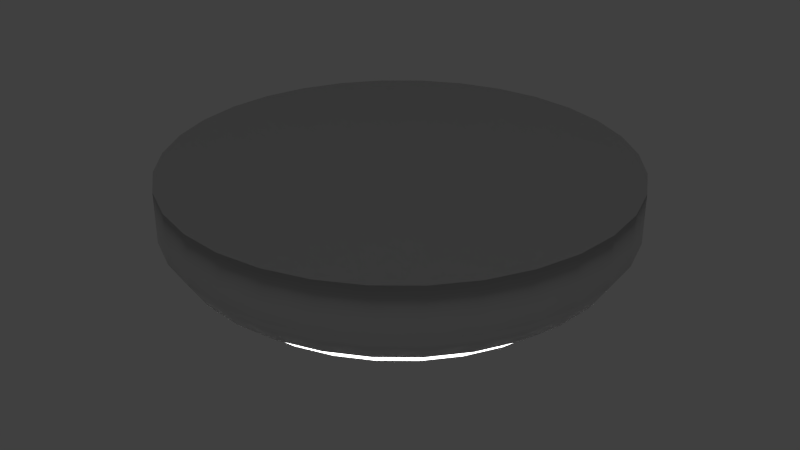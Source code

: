 # Source: ModernLight.blend  (saved by Blender 2.76.0; exported with 4.5.12 LTS)
import bpy
from mathutils import Matrix  # noqa: F401  (used for matrix-valued properties, if any)

bpy.ops.wm.read_factory_settings(use_empty=True)
scene = bpy.context.scene
scene.name = 'Scene'

# ---- collections
col_collection_1 = bpy.data.collections.new('Collection 1'); scene.collection.children.link(col_collection_1)

# ---- materials (node trees are filled in below, after node groups)
mat_material_001 = bpy.data.materials.new('Material.001')
mat_material_001.alpha_threshold = 0.0
mat_material_001.diffuse_color = (0.8971, 0.8971, 0.8971, 1.0)
mat_material_001.roughness = 0.5
mat_material_002 = bpy.data.materials.new('Material.002')
mat_material_002.alpha_threshold = 0.0
mat_material_002.roughness = 0.5

# ---- material node trees
mat_material_001.use_nodes = True; mat_material_001.node_tree.nodes.clear()
_N = mat_material_001.node_tree.nodes; _L = mat_material_001.node_tree.links
n0 = _N.new('ShaderNodeOutputMaterial'); n0.name = 'Material Output'; n0.location = (300, 300)
n1 = _N.new('ShaderNodeMixShader'); n1.name = 'Mix Shader'; n1.location = (10, 300)
n2 = _N.new('ShaderNodeBsdfDiffuse'); n2.name = 'Diffuse BSDF'; n2.location = (-190, 200)
n3 = _N.new('ShaderNodeBsdfAnisotropic'); n3.name = 'Glossy BSDF'; n3.location = (-190, 100)
n3.distribution = 'GGX'
n3.inputs[1].default_value = 0.4472
_L.new(n1.outputs[0], n0.inputs[0])
_L.new(n2.outputs[0], n1.inputs[1])
_L.new(n3.outputs[0], n1.inputs[2])
n0.is_active_output = True
mat_material_002.use_nodes = True; mat_material_002.node_tree.nodes.clear()
_N = mat_material_002.node_tree.nodes; _L = mat_material_002.node_tree.links
n0 = _N.new('ShaderNodeOutputMaterial'); n0.name = 'Material Output'; n0.location = (300, 300)
n1 = _N.new('ShaderNodeEmission'); n1.name = 'Emission'; n1.location = (10, 300)
n1.inputs[0].default_value = (0.8, 0.8, 0.8, 1.0)
n1.inputs[1].default_value = 4.0
_L.new(n1.outputs[0], n0.inputs[0])
n0.is_active_output = True

# ---- world
world_world = bpy.data.worlds.new('World'); scene.world = world_world
world_world.color = (0.05088, 0.05088, 0.05088)
world_world.use_sun_shadow = False
world_world.sun_shadow_jitter_overblur = 0.0
world_world.cycles.sampling_method = 'MANUAL'
world_world.cycles.sample_map_resolution = 256

# ---- meshes
me_cylinder = bpy.data.meshes.new('Cylinder')
me_cylinder.from_pydata([(9.017e-09, 0.9241, -1.962), (0.0, 1.0, 0.0376), (0.1803, 0.9063, -1.962), (0.1951, 0.9808, 0.0376), (0.3536, 0.8537, -1.962), (0.3827, 0.9239, 0.0376), (0.5134, 0.7683, -1.962), (0.5556, 0.8315, 0.0376), (0.6534, 0.6534, -1.962), (0.7071, 0.7071, 0.0376), (0.7683, 0.5134, -1.962), (0.8315, 0.5556, 0.0376), (0.8537, 0.3536, -1.962), (0.9239, 0.3827, 0.0376), (0.9063, 0.1803, -1.962), (0.9808, 0.1951, 0.0376), (0.9241, 9.14e-08, -1.962), (1.0, 7.55e-08, 0.0376), (0.9063, -0.1803, -1.962), (0.9808, -0.1951, 0.0376), (0.8537, -0.3536, -1.962), (0.9239, -0.3827, 0.0376), (0.7683, -0.5134, -1.962), (0.8315, -0.5556, 0.0376), (0.6534, -0.6534, -1.962), (0.7071, -0.7071, 0.0376), (0.5134, -0.7683, -1.962), (0.5556, -0.8315, 0.0376), (0.3536, -0.8537, -1.962), (0.3827, -0.9239, 0.0376), (0.1803, -0.9063, -1.962), (0.1951, -0.9808, 0.0376), (-2.921e-07, -0.9241, -1.962), (-3.258e-07, -1.0, 0.0376), (-0.1803, -0.9063, -1.962), (-0.1951, -0.9808, 0.0376), (-0.3536, -0.8537, -1.962), (-0.3827, -0.9239, 0.0376), (-0.5134, -0.7683, -1.962), (-0.5556, -0.8315, 0.0376), (-0.6534, -0.6534, -1.962), (-0.7071, -0.7071, 0.0376), (-0.7683, -0.5134, -1.962), (-0.8315, -0.5556, 0.0376), (-0.8537, -0.3536, -1.962), (-0.9239, -0.3827, 0.0376), (-0.9063, -0.1803, -1.962), (-0.9808, -0.1951, 0.0376), (-0.9241, 9.139e-07, -1.962), (-1.0, 9.656e-07, 0.0376), (-0.9063, 0.1803, -1.962), (-0.9808, 0.1951, 0.0376), (-0.8537, 0.3536, -1.962), (-0.9239, 0.3827, 0.0376), (-0.7683, 0.5134, -1.962), (-0.8315, 0.5556, 0.0376), (-0.6534, 0.6534, -1.962), (-0.7071, 0.7071, 0.0376), (-0.5134, 0.7683, -1.962), (-0.5556, 0.8315, 0.0376), (-0.3536, 0.8537, -1.962), (-0.3827, 0.9239, 0.0376), (-0.1803, 0.9063, -1.962), (-0.1951, 0.9808, 0.0376), (0.0, 1.0, -1.262), (0.1951, 0.9808, -1.262), (0.3827, 0.9239, -1.262), (0.5556, 0.8315, -1.262), (0.7071, 0.7071, -1.262), (0.8315, 0.5556, -1.262), (0.9239, 0.3827, -1.262), (0.9808, 0.1951, -1.262), (1.0, 7.55e-08, -1.262), (0.9808, -0.1951, -1.262), (0.9239, -0.3827, -1.262), (0.8315, -0.5556, -1.262), (0.7071, -0.7071, -1.262), (0.5556, -0.8315, -1.262), (0.3827, -0.9239, -1.262), (0.1951, -0.9808, -1.262), (-3.258e-07, -1.0, -1.262), (-0.1951, -0.9808, -1.262), (-0.3827, -0.9239, -1.262), (-0.5556, -0.8315, -1.262), (-0.7071, -0.7071, -1.262), (-0.8315, -0.5556, -1.262), (-0.9239, -0.3827, -1.262), (-0.9808, -0.1951, -1.262), (-1.0, 9.656e-07, -1.262), (-0.9808, 0.1951, -1.262), (-0.9239, 0.3827, -1.262), (-0.8315, 0.5556, -1.262), (-0.7071, 0.7071, -1.262), (-0.5556, 0.8315, -1.262), (-0.3827, 0.9239, -1.262), (-0.1951, 0.9808, -1.262), (-0.7359, 0.4917, -1.92), (-0.7218, 0.4823, -2.203), (-0.6799, 0.4543, -2.475), (-0.6119, 0.4089, -2.726), (-0.5204, 0.3477, -2.946), (-0.4089, 0.2732, -3.126), (-0.2816, 0.1882, -3.26), (-0.1436, 0.09593, -3.343), (-0.1595, 0.06608, -3.343), (-0.3129, 0.1296, -3.26), (-0.4543, 0.1882, -3.126), (-0.5782, 0.2395, -2.946), (-0.6799, 0.2816, -2.726), (-0.7555, 0.3129, -2.475), (-0.802, 0.3322, -2.203), (-0.8177, 0.3387, -1.92), (-0.8681, 0.1727, -1.92), (-0.8514, 0.1694, -2.203), (-0.802, 0.1595, -2.475), (-0.7218, 0.1436, -2.726), (-0.6138, 0.1221, -2.946), (-0.4823, 0.09593, -3.126), (-0.3322, 0.06608, -3.26), (-0.1694, 0.03369, -3.343), (-0.1727, 1.371e-08, -3.343), (-0.3387, 1.371e-08, -3.26), (-0.4917, 1.371e-08, -3.126), (-0.6258, 1.371e-08, -2.946), (-0.7359, 1.371e-08, -2.726), (-0.8177, 1.371e-08, -2.475), (-0.8681, 1.371e-08, -2.203), (-0.8851, 1.371e-08, -1.92), (-0.6258, 0.6258, -1.92), (-0.6138, 0.6138, -2.203), (-0.5782, 0.5782, -2.475), (-0.5204, 0.5204, -2.726), (-0.4425, 0.4425, -2.946), (-0.3477, 0.3477, -3.126), (-0.2395, 0.2395, -3.26), (-0.1221, 0.1221, -3.343), (-0.4917, 0.7359, -1.92), (-0.4823, 0.7218, -2.203), (-0.4543, 0.6799, -2.475), (-0.4089, 0.6119, -2.726), (-0.3477, 0.5204, -2.946), (-0.2732, 0.4089, -3.126), (-0.1882, 0.2816, -3.26), (-0.09593, 0.1436, -3.343), (-0.3387, 0.8177, -1.92), (-0.3322, 0.802, -2.203), (-0.3129, 0.7555, -2.475), (-0.2816, 0.6799, -2.726), (-0.2395, 0.5782, -2.946), (-0.1882, 0.4543, -3.126), (-0.1296, 0.3129, -3.26), (-0.06608, 0.1595, -3.343), (-0.1727, 0.8681, -1.92), (-0.1694, 0.8514, -2.203), (-0.1595, 0.802, -2.475), (-0.1436, 0.7218, -2.726), (-0.1221, 0.6138, -2.946), (-0.09593, 0.4823, -3.126), (-0.06608, 0.3322, -3.26), (-0.03369, 0.1694, -3.343), (3.667e-07, 0.8851, -1.92), (3.799e-07, 0.8681, -2.203), (2.348e-07, 0.8177, -2.475), (3.271e-07, 0.7359, -2.726), (3.139e-07, 0.6258, -2.946), (3.337e-07, 0.4917, -3.126), (3.007e-07, 0.3387, -3.26), (3.04e-07, 0.1727, -3.343), (0.1727, 0.8681, -1.92), (0.1694, 0.8514, -2.203), (0.1595, 0.802, -2.475), (0.1436, 0.7218, -2.726), (0.1221, 0.6138, -2.946), (0.09593, 0.4823, -3.126), (0.06608, 0.3322, -3.26), (0.03369, 0.1694, -3.343), (0.3387, 0.8177, -1.92), (0.3322, 0.802, -2.203), (0.3129, 0.7555, -2.475), (0.2816, 0.6799, -2.726), (0.2395, 0.5782, -2.946), (0.1882, 0.4543, -3.126), (0.1296, 0.3129, -3.26), (0.06608, 0.1595, -3.343), (0.4917, 0.7359, -1.92), (0.4823, 0.7218, -2.203), (0.4543, 0.6799, -2.475), (0.4089, 0.6119, -2.726), (0.3477, 0.5204, -2.946), (0.2732, 0.4089, -3.126), (0.1882, 0.2816, -3.26), (0.09593, 0.1436, -3.343), (0.6258, 0.6258, -1.92), (0.6138, 0.6138, -2.203), (0.5782, 0.5782, -2.475), (0.5204, 0.5204, -2.726), (0.4425, 0.4425, -2.946), (0.3477, 0.3477, -3.126), (0.2395, 0.2395, -3.26), (0.1221, 0.1221, -3.343), (0.7359, 0.4917, -1.92), (0.7218, 0.4823, -2.203), (0.6799, 0.4543, -2.475), (0.6119, 0.4089, -2.726), (0.5204, 0.3477, -2.946), (0.4089, 0.2732, -3.126), (0.2816, 0.1882, -3.26), (0.1436, 0.09593, -3.343), (0.8177, 0.3387, -1.92), (0.802, 0.3322, -2.203), (0.7555, 0.3129, -2.475), (0.6799, 0.2816, -2.726), (0.5782, 0.2395, -2.946), (0.4543, 0.1882, -3.126), (0.3129, 0.1296, -3.26), (0.1595, 0.06608, -3.343), (0.8681, 0.1727, -1.92), (0.8514, 0.1694, -2.203), (0.802, 0.1595, -2.475), (0.7218, 0.1436, -2.726), (0.6138, 0.1221, -2.946), (0.4823, 0.09593, -3.126), (0.3322, 0.06608, -3.26), (0.1694, 0.03369, -3.343), (0.8851, -7.511e-08, -1.92), (0.8681, -6.192e-08, -2.203), (0.8177, 6.997e-08, -2.475), (0.7359, -6.192e-08, -2.726), (0.6258, -9.163e-09, -2.946), (0.4917, 4.026e-09, -3.126), (0.3387, 1.721e-08, -3.26), (0.1727, 1.721e-08, -3.343), (0.8681, -0.1727, -1.92), (0.8514, -0.1694, -2.203), (0.802, -0.1595, -2.475), (0.7218, -0.1436, -2.726), (0.6138, -0.1221, -2.946), (0.4823, -0.09593, -3.126), (0.3322, -0.06608, -3.26), (0.1694, -0.03369, -3.343), (0.8177, -0.3387, -1.92), (0.802, -0.3322, -2.203), (0.7555, -0.3129, -2.475), (0.6799, -0.2816, -2.726), (0.5782, -0.2395, -2.946), (0.4543, -0.1882, -3.126), (0.3129, -0.1296, -3.26), (0.1595, -0.06608, -3.343), (0.7359, -0.4917, -1.92), (0.7218, -0.4823, -2.203), (0.6799, -0.4543, -2.475), (0.6119, -0.4089, -2.726), (0.5204, -0.3477, -2.946), (0.4089, -0.2732, -3.126), (0.2816, -0.1882, -3.26), (0.1436, -0.09593, -3.343), (0.6258, -0.6258, -1.92), (0.6138, -0.6138, -2.203), (0.5782, -0.5782, -2.475), (0.5204, -0.5204, -2.726), (0.4425, -0.4425, -2.946), (0.3477, -0.3477, -3.126), (0.2395, -0.2395, -3.26), (0.1221, -0.1221, -3.343), (0.4917, -0.7359, -1.92), (0.4823, -0.7218, -2.203), (0.4543, -0.6799, -2.475), (0.4089, -0.6119, -2.726), (0.3477, -0.5204, -2.946), (0.2732, -0.4089, -3.126), (0.1882, -0.2816, -3.26), (0.09593, -0.1436, -3.343), (0.3387, -0.8177, -1.92), (0.3322, -0.802, -2.203), (0.3129, -0.7555, -2.475), (0.2816, -0.6799, -2.726), (0.2395, -0.5782, -2.946), (0.1882, -0.4543, -3.126), (0.1296, -0.3129, -3.26), (0.06608, -0.1595, -3.343), (0.1727, -0.8681, -1.92), (0.1694, -0.8514, -2.203), (0.1595, -0.802, -2.475), (0.1436, -0.7218, -2.726), (0.1221, -0.6138, -2.946), (0.09593, -0.4823, -3.126), (0.06608, -0.3322, -3.26), (0.03369, -0.1694, -3.343), (3.198e-07, 1.371e-08, -3.37), (1.557e-07, -0.8851, -1.92), (1.161e-07, -0.8681, -2.203), (3.139e-07, -0.8177, -2.475), (1.557e-07, -0.7359, -2.726), (1.952e-07, -0.6258, -2.946), (2.612e-07, -0.4917, -3.126), (2.546e-07, -0.3387, -3.26), (3.106e-07, -0.1727, -3.343), (-0.1727, -0.8681, -1.92), (-0.1694, -0.8514, -2.203), (-0.1595, -0.802, -2.475), (-0.1436, -0.7218, -2.726), (-0.1221, -0.6138, -2.946), (-0.09593, -0.4823, -3.126), (-0.06608, -0.3322, -3.26), (-0.03369, -0.1694, -3.343), (-0.3387, -0.8177, -1.92), (-0.3322, -0.802, -2.203), (-0.3129, -0.7555, -2.475), (-0.2816, -0.6799, -2.726), (-0.2395, -0.5782, -2.946), (-0.1882, -0.4543, -3.126), (-0.1296, -0.3129, -3.26), (-0.06608, -0.1595, -3.343), (-0.4917, -0.7359, -1.92), (-0.4823, -0.7218, -2.203), (-0.4543, -0.6799, -2.475), (-0.4089, -0.6119, -2.726), (-0.3477, -0.5204, -2.946), (-0.2732, -0.4089, -3.126), (-0.1882, -0.2816, -3.26), (-0.09593, -0.1436, -3.343), (-0.6258, -0.6258, -1.92), (-0.6138, -0.6138, -2.203), (-0.5782, -0.5782, -2.475), (-0.5204, -0.5204, -2.726), (-0.4425, -0.4425, -2.946), (-0.3477, -0.3477, -3.126), (-0.2395, -0.2395, -3.26), (-0.1221, -0.1221, -3.343), (-0.7359, -0.4917, -1.92), (-0.7218, -0.4823, -2.203), (-0.6799, -0.4543, -2.475), (-0.6119, -0.4089, -2.726), (-0.5204, -0.3477, -2.946), (-0.4089, -0.2732, -3.126), (-0.2816, -0.1882, -3.26), (-0.1436, -0.09593, -3.343), (-0.8177, -0.3387, -1.92), (-0.802, -0.3322, -2.203), (-0.7555, -0.3129, -2.475), (-0.6799, -0.2816, -2.726), (-0.5782, -0.2395, -2.946), (-0.4543, -0.1882, -3.126), (-0.3129, -0.1296, -3.26), (-0.1595, -0.06608, -3.343), (-0.8681, -0.1727, -1.92), (-0.8514, -0.1694, -2.203), (-0.802, -0.1595, -2.475), (-0.7218, -0.1436, -2.726), (-0.6138, -0.1221, -2.946), (-0.4823, -0.09593, -3.126), (-0.3322, -0.06608, -3.26), (-0.1694, -0.03369, -3.343)], [], [(64, 1, 3, 65), (65, 3, 5, 66), (66, 5, 7, 67), (67, 7, 9, 68), (68, 9, 11, 69), (69, 11, 13, 70), (70, 13, 15, 71), (71, 15, 17, 72), (72, 17, 19, 73), (73, 19, 21, 74), (74, 21, 23, 75), (75, 23, 25, 76), (76, 25, 27, 77), (77, 27, 29, 78), (78, 29, 31, 79), (79, 31, 33, 80), (80, 33, 35, 81), (81, 35, 37, 82), (82, 37, 39, 83), (83, 39, 41, 84), (84, 41, 43, 85), (85, 43, 45, 86), (86, 45, 47, 87), (87, 47, 49, 88), (88, 49, 51, 89), (89, 51, 53, 90), (90, 53, 55, 91), (91, 55, 57, 92), (92, 57, 59, 93), (93, 59, 61, 94), (3, 1, 63, 61, 59, 57, 55, 53, 51, 49, 47, 45, 43, 41, 39, 37, 35, 33, 31, 29, 27, 25, 23, 21, 19, 17, 15, 13, 11, 9, 7, 5), (95, 63, 1, 64), (94, 61, 63, 95), (0, 2, 4, 6, 8, 10, 12, 14, 16, 18, 20, 22, 24, 26, 28, 30, 32, 34, 36, 38, 40, 42, 44, 46, 48, 50, 52, 54, 56, 58, 60, 62), (60, 94, 95, 62), (62, 95, 64, 0), (58, 93, 94, 60), (56, 92, 93, 58), (54, 91, 92, 56), (52, 90, 91, 54), (50, 89, 90, 52), (48, 88, 89, 50), (46, 87, 88, 48), (44, 86, 87, 46), (42, 85, 86, 44), (40, 84, 85, 42), (38, 83, 84, 40), (36, 82, 83, 38), (34, 81, 82, 36), (32, 80, 81, 34), (30, 79, 80, 32), (28, 78, 79, 30), (26, 77, 78, 28), (24, 76, 77, 26), (22, 75, 76, 24), (20, 74, 75, 22), (18, 73, 74, 20), (16, 72, 73, 18), (14, 71, 72, 16), (12, 70, 71, 14), (10, 69, 70, 12), (8, 68, 69, 10), (6, 67, 68, 8), (4, 66, 67, 6), (2, 65, 66, 4), (0, 64, 65, 2), (105, 106, 101, 102), (117, 116, 107, 106), (116, 115, 108, 107), (115, 114, 109, 108), (114, 113, 110, 109), (113, 112, 111, 110), (119, 118, 105, 104), (123, 124, 115, 116), (122, 123, 116, 117), (121, 122, 117, 118), (120, 121, 118, 119), (126, 127, 112, 113), (125, 126, 113, 114), (124, 125, 114, 115), (118, 117, 106, 105), (106, 107, 100, 101), (107, 108, 99, 100), (108, 109, 98, 99), (109, 110, 97, 98), (110, 111, 96, 97), (104, 105, 102, 103), (102, 101, 133, 134), (103, 102, 134, 135), (97, 96, 128, 129), (98, 97, 129, 130), (99, 98, 130, 131), (100, 99, 131, 132), (101, 100, 132, 133), (130, 129, 137, 138), (131, 130, 138, 139), (132, 131, 139, 140), (133, 132, 140, 141), (134, 133, 141, 142), (135, 134, 142, 143), (129, 128, 136, 137), (142, 141, 149, 150), (143, 142, 150, 151), (137, 136, 144, 145), (138, 137, 145, 146), (139, 138, 146, 147), (140, 139, 147, 148), (141, 140, 148, 149), (147, 146, 154, 155), (148, 147, 155, 156), (149, 148, 156, 157), (150, 149, 157, 158), (151, 150, 158, 159), (145, 144, 152, 153), (146, 145, 153, 154), (159, 158, 166, 167), (153, 152, 160, 161), (154, 153, 161, 162), (155, 154, 162, 163), (156, 155, 163, 164), (157, 156, 164, 165), (158, 157, 165, 166), (163, 162, 170, 171), (164, 163, 171, 172), (165, 164, 172, 173), (166, 165, 173, 174), (167, 166, 174, 175), (161, 160, 168, 169), (162, 161, 169, 170), (175, 174, 182, 183), (169, 168, 176, 177), (170, 169, 177, 178), (171, 170, 178, 179), (172, 171, 179, 180), (173, 172, 180, 181), (174, 173, 181, 182), (180, 179, 187, 188), (181, 180, 188, 189), (182, 181, 189, 190), (183, 182, 190, 191), (177, 176, 184, 185), (178, 177, 185, 186), (179, 178, 186, 187), (185, 184, 192, 193), (186, 185, 193, 194), (187, 186, 194, 195), (188, 187, 195, 196), (189, 188, 196, 197), (190, 189, 197, 198), (191, 190, 198, 199), (196, 195, 203, 204), (197, 196, 204, 205), (198, 197, 205, 206), (199, 198, 206, 207), (193, 192, 200, 201), (194, 193, 201, 202), (195, 194, 202, 203), (201, 200, 208, 209), (202, 201, 209, 210), (203, 202, 210, 211), (204, 203, 211, 212), (205, 204, 212, 213), (206, 205, 213, 214), (207, 206, 214, 215), (213, 212, 220, 221), (214, 213, 221, 222), (215, 214, 222, 223), (209, 208, 216, 217), (210, 209, 217, 218), (211, 210, 218, 219), (212, 211, 219, 220), (218, 217, 225, 226), (219, 218, 226, 227), (220, 219, 227, 228), (221, 220, 228, 229), (222, 221, 229, 230), (223, 222, 230, 231), (217, 216, 224, 225), (230, 229, 237, 238), (231, 230, 238, 239), (225, 224, 232, 233), (226, 225, 233, 234), (227, 226, 234, 235), (228, 227, 235, 236), (229, 228, 236, 237), (234, 233, 241, 242), (235, 234, 242, 243), (236, 235, 243, 244), (237, 236, 244, 245), (238, 237, 245, 246), (239, 238, 246, 247), (233, 232, 240, 241), (246, 245, 253, 254), (247, 246, 254, 255), (241, 240, 248, 249), (242, 241, 249, 250), (243, 242, 250, 251), (244, 243, 251, 252), (245, 244, 252, 253), (251, 250, 258, 259), (252, 251, 259, 260), (253, 252, 260, 261), (254, 253, 261, 262), (255, 254, 262, 263), (249, 248, 256, 257), (250, 249, 257, 258), (263, 262, 270, 271), (257, 256, 264, 265), (258, 257, 265, 266), (259, 258, 266, 267), (260, 259, 267, 268), (261, 260, 268, 269), (262, 261, 269, 270), (267, 266, 274, 275), (268, 267, 275, 276), (269, 268, 276, 277), (270, 269, 277, 278), (271, 270, 278, 279), (265, 264, 272, 273), (266, 265, 273, 274), (279, 278, 286, 287), (273, 272, 280, 281), (274, 273, 281, 282), (275, 274, 282, 283), (276, 275, 283, 284), (277, 276, 284, 285), (278, 277, 285, 286), (284, 283, 292, 293), (285, 284, 293, 294), (286, 285, 294, 295), (287, 286, 295, 296), (281, 280, 289, 290), (282, 281, 290, 291), (283, 282, 291, 292), (290, 289, 297, 298), (291, 290, 298, 299), (292, 291, 299, 300), (293, 292, 300, 301), (294, 293, 301, 302), (295, 294, 302, 303), (296, 295, 303, 304), (302, 301, 309, 310), (303, 302, 310, 311), (304, 303, 311, 312), (298, 297, 305, 306), (299, 298, 306, 307), (300, 299, 307, 308), (301, 300, 308, 309), (306, 305, 313, 314), (307, 306, 314, 315), (308, 307, 315, 316), (309, 308, 316, 317), (310, 309, 317, 318), (311, 310, 318, 319), (312, 311, 319, 320), (318, 317, 325, 326), (319, 318, 326, 327), (320, 319, 327, 328), (314, 313, 321, 322), (315, 314, 322, 323), (316, 315, 323, 324), (317, 316, 324, 325), (323, 322, 330, 331), (324, 323, 331, 332), (325, 324, 332, 333), (326, 325, 333, 334), (327, 326, 334, 335), (328, 327, 335, 336), (322, 321, 329, 330), (335, 334, 342, 343), (336, 335, 343, 344), (330, 329, 337, 338), (331, 330, 338, 339), (332, 331, 339, 340), (333, 332, 340, 341), (334, 333, 341, 342), (339, 338, 346, 347), (340, 339, 347, 348), (341, 340, 348, 349), (342, 341, 349, 350), (343, 342, 350, 351), (344, 343, 351, 352), (338, 337, 345, 346), (288, 119, 104), (288, 120, 119), (288, 104, 103), (288, 103, 135), (288, 135, 143), (288, 143, 151), (288, 151, 159), (288, 159, 167), (288, 167, 175), (288, 175, 183), (288, 183, 191), (288, 191, 199), (288, 199, 207), (288, 207, 215), (288, 215, 223), (288, 223, 231), (288, 231, 239), (288, 239, 247), (288, 247, 255), (288, 255, 263), (288, 263, 271), (288, 271, 279), (288, 279, 287), (288, 287, 296), (288, 296, 304), (288, 304, 312), (288, 312, 320), (288, 320, 328), (288, 328, 336), (288, 336, 344), (288, 344, 352), (351, 350, 122, 121), (352, 351, 121, 120), (288, 352, 120), (346, 345, 127, 126), (347, 346, 126, 125), (348, 347, 125, 124), (349, 348, 124, 123), (350, 349, 123, 122)])
me_cylinder.polygons.foreach_set('use_smooth', [True] * 322)
me_cylinder.polygons.foreach_set('material_index', [0, 0, 0, 0, 0, 0, 0, 0, 0, 0, 0, 0, 0, 0, 0, 0, 0, 0, 0, 0, 0, 0, 0, 0, 0, 0, 0, 0, 0, 0, 0, 0, 0, 0, 0, 0, 0, 0, 0, 0, 0, 0, 0, 0, 0, 0, 0, 0, 0, 0, 0, 0, 0, 0, 0, 0, 0, 0, 0, 0, 0, 0, 0, 0, 0, 0, 1, 1, 1, 1, 1, 1, 1, 1, 1, 1, 1, 1, 1, 1, 1, 1, 1, 1, 1, 1, 1, 1, 1, 1, 1, 1, 1, 1, 1, 1, 1, 1, 1, 1, 1, 1, 1, 1, 1, 1, 1, 1, 1, 1, 1, 1, 1, 1, 1, 1, 1, 1, 1, 1, 1, 1, 1, 1, 1, 1, 1, 1, 1, 1, 1, 1, 1, 1, 1, 1, 1, 1, 1, 1, 1, 1, 1, 1, 1, 1, 1, 1, 1, 1, 1, 1, 1, 1, 1, 1, 1, 1, 1, 1, 1, 1, 1, 1, 1, 1, 1, 1, 1, 1, 1, 1, 1, 1, 1, 1, 1, 1, 1, 1, 1, 1, 1, 1, 1, 1, 1, 1, 1, 1, 1, 1, 1, 1, 1, 1, 1, 1, 1, 1, 1, 1, 1, 1, 1, 1, 1, 1, 1, 1, 1, 1, 1, 1, 1, 1, 1, 1, 1, 1, 1, 1, 1, 1, 1, 1, 1, 1, 1, 1, 1, 1, 1, 1, 1, 1, 1, 1, 1, 1, 1, 1, 1, 1, 1, 1, 1, 1, 1, 1, 1, 1, 1, 1, 1, 1, 1, 1, 1, 1, 1, 1, 1, 1, 1, 1, 1, 1, 1, 1, 1, 1, 1, 1, 1, 1, 1, 1, 1, 1, 1, 1, 1, 1, 1, 1, 1, 1, 1, 1, 1, 1, 1, 1, 1, 1, 1, 1, 1, 1, 1, 1, 1, 1, 1, 1, 1, 1, 1, 1, 1, 1, 1, 1, 1, 1, 1, 1, 1, 1, 1, 1])
me_cylinder.materials.append(mat_material_001)
me_cylinder.materials.append(mat_material_002)
me_cylinder.use_remesh_preserve_volume = False
me_cylinder.use_remesh_preserve_attributes = False
me_cylinder.use_mirror_vertex_groups = False
me_cylinder.update()

# ---- objects
ob_cylinder = bpy.data.objects.new('Cylinder', me_cylinder)

# ---- transforms, parenting, visibility, modifiers, constraints
ob_cylinder.location = (0.0, 0.0, 1.49e-08)
ob_cylinder.scale = (1.0, 1.0, 0.1673)
ob_cylinder.lineart.crease_threshold = 0.0

# ---- collection membership
col_collection_1.objects.link(ob_cylinder)

# ---- scene / render settings (as saved in the file)
scene.frame_start = 1; scene.frame_end = 250; scene.frame_set(1)
scene.render.engine = 'CYCLES'
scene.render.resolution_percentage = 50
scene.render.dither_intensity = 0.0
scene.cycles.use_denoising = False
scene.cycles.samples = 10
scene.cycles.sampling_pattern = 'TABULATED_SOBOL'
scene.cycles.light_sampling_threshold = 0.0
scene.cycles.use_adaptive_sampling = False
scene.cycles.use_light_tree = False
scene.cycles.blur_glossy = 0.0
scene.cycles.pixel_filter_type = 'GAUSSIAN'
scene.cycles.sample_clamp_indirect = 0.0
scene.view_settings.view_transform = 'Standard'
bpy.context.view_layer.update()

# ---- added for rendering (the .blend has no active camera): camera
cam_auto = bpy.data.cameras.new('AutoCamera')
cam_auto.lens = 50.0
cam_auto.sensor_width = 36.0
cam_auto.clip_end = 1000.0
ob_auto_camera = bpy.data.objects.new('AutoCamera', cam_auto)
scene.collection.objects.link(ob_auto_camera)
ob_auto_camera.location = (2.6696, -3.20352, 1.85682)
ob_auto_camera.rotation_euler = (1.09748, -7.21219e-08, 0.694738)
scene.camera = ob_auto_camera
bpy.context.view_layer.update()
